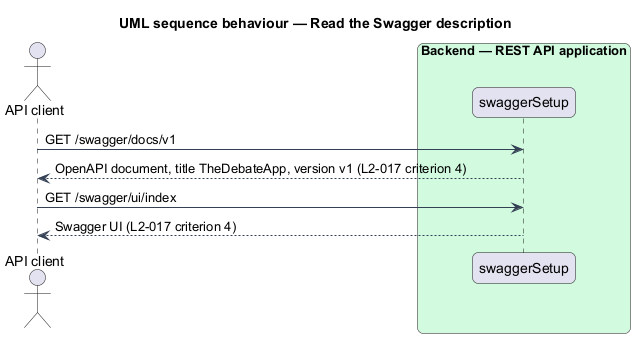

The diagram above was rendered by PlantUML. Its source (embedded in the PNG):
@startuml
title UML sequence behaviour — Read the Swagger description
skinparam backgroundColor #FFFFFF
skinparam shadowing false
skinparam roundcorner 12
skinparam defaultFontName Arial
skinparam ArrowColor #344054
skinparam rectangle {
  BorderColor #344054
  FontColor #101828
}
skinparam package {
  BorderColor #667085
  FontColor #101828
  BackgroundColor #F9FAFB
}
actor "API client" as actor
box "Backend — REST API application" #D1FADF
  participant "swaggerSetup" as sw
end box
actor -> sw : GET /swagger/docs/v1
sw --> actor : OpenAPI document, title TheDebateApp, version v1 (L2-017 criterion 4)
actor -> sw : GET /swagger/ui/index
sw --> actor : Swagger UI (L2-017 criterion 4)
@enduml